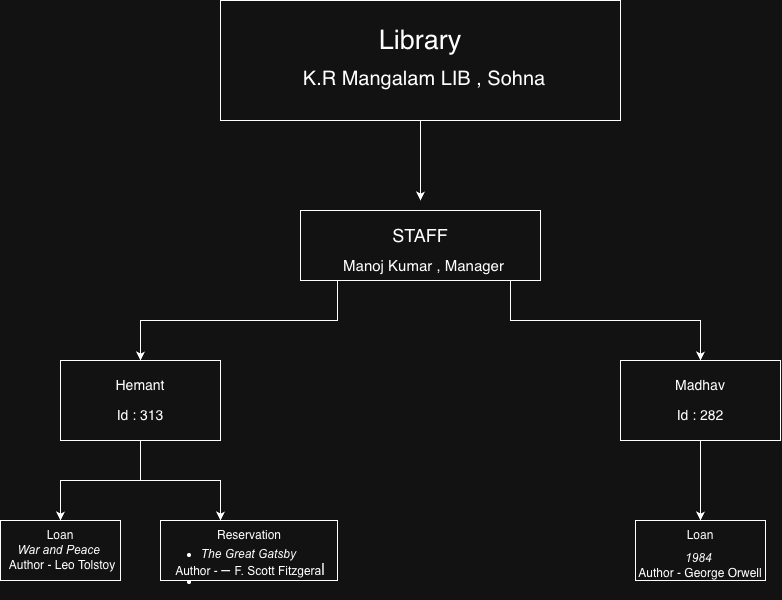

The diagram above was exported from draw.io. Its source (the exported page's mxGraphModel, read from the mxfile embedded in the PNG):
<mxGraphModel dx="934" dy="732" grid="1" gridSize="10" guides="1" tooltips="1" connect="1" arrows="1" fold="1" page="1" pageScale="1" pageWidth="827" pageHeight="1169" math="0" shadow="0">
  <root>
    <mxCell id="0" />
    <mxCell id="1" parent="0" />
    <mxCell id="N-QeWVD88uqul2JlR_eu-3" edge="1" parent="1" source="-vRGlf86vbhAWAr2s0x0-1" style="edgeStyle=orthogonalEdgeStyle;rounded=0;orthogonalLoop=1;jettySize=auto;html=1;">
      <mxGeometry relative="1" as="geometry">
        <mxPoint x="440" y="360" as="targetPoint" />
      </mxGeometry>
    </mxCell>
    <mxCell id="-vRGlf86vbhAWAr2s0x0-1" parent="1" style="rounded=0;whiteSpace=wrap;html=1;" value="" vertex="1">
      <mxGeometry height="120" width="400" x="240" y="160" as="geometry" />
    </mxCell>
    <mxCell id="-vRGlf86vbhAWAr2s0x0-2" parent="1" style="text;html=1;whiteSpace=wrap;strokeColor=none;fillColor=none;align=center;verticalAlign=middle;rounded=0;" value="&lt;font style=&quot;font-size: 27px;&quot;&gt;Library&lt;/font&gt;" vertex="1">
      <mxGeometry height="30" width="60" x="410" y="185" as="geometry" />
    </mxCell>
    <mxCell id="N-QeWVD88uqul2JlR_eu-2" parent="1" style="text;html=1;whiteSpace=wrap;strokeColor=none;fillColor=none;align=center;verticalAlign=middle;rounded=0;" value="&lt;font style=&quot;font-size: 20px;&quot;&gt;K.R Mangalam LIB , Sohna&lt;/font&gt;" vertex="1">
      <mxGeometry height="45" width="360" x="263.5" y="215" as="geometry" />
    </mxCell>
    <mxCell id="N-QeWVD88uqul2JlR_eu-4" parent="1" style="rounded=0;whiteSpace=wrap;html=1;" value="" vertex="1">
      <mxGeometry height="70" width="240" x="320" y="370" as="geometry" />
    </mxCell>
    <mxCell id="N-QeWVD88uqul2JlR_eu-5" parent="1" style="text;html=1;whiteSpace=wrap;strokeColor=none;fillColor=none;align=center;verticalAlign=middle;rounded=0;" value="&lt;font style=&quot;font-size: 18px;&quot;&gt;STAFF&lt;/font&gt;" vertex="1">
      <mxGeometry height="30" width="60" x="410" y="380" as="geometry" />
    </mxCell>
    <mxCell id="N-QeWVD88uqul2JlR_eu-7" edge="1" parent="1" source="N-QeWVD88uqul2JlR_eu-6" style="edgeStyle=orthogonalEdgeStyle;rounded=0;orthogonalLoop=1;jettySize=auto;html=1;exitX=0;exitY=1;exitDx=0;exitDy=0;">
      <mxGeometry relative="1" as="geometry">
        <mxPoint x="160" y="520" as="targetPoint" />
      </mxGeometry>
    </mxCell>
    <mxCell id="N-QeWVD88uqul2JlR_eu-9" edge="1" parent="1" source="N-QeWVD88uqul2JlR_eu-6" style="edgeStyle=orthogonalEdgeStyle;rounded=0;orthogonalLoop=1;jettySize=auto;html=1;exitX=1;exitY=1;exitDx=0;exitDy=0;">
      <mxGeometry relative="1" as="geometry">
        <mxPoint x="720" y="520" as="targetPoint" />
      </mxGeometry>
    </mxCell>
    <mxCell id="N-QeWVD88uqul2JlR_eu-6" parent="1" style="text;html=1;whiteSpace=wrap;strokeColor=none;fillColor=none;align=center;verticalAlign=middle;rounded=0;" value="&lt;font style=&quot;font-size: 15px;&quot;&gt;Manoj Kumar , Manager&lt;/font&gt;" vertex="1">
      <mxGeometry height="30" width="173" x="357" y="410" as="geometry" />
    </mxCell>
    <mxCell id="N-QeWVD88uqul2JlR_eu-16" edge="1" parent="1" source="N-QeWVD88uqul2JlR_eu-10" style="edgeStyle=orthogonalEdgeStyle;rounded=0;orthogonalLoop=1;jettySize=auto;html=1;exitX=0.5;exitY=1;exitDx=0;exitDy=0;">
      <mxGeometry relative="1" as="geometry">
        <Array as="points">
          <mxPoint x="160" y="640" />
          <mxPoint x="80" y="640" />
        </Array>
        <mxPoint x="80" y="680" as="targetPoint" />
      </mxGeometry>
    </mxCell>
    <mxCell id="N-QeWVD88uqul2JlR_eu-20" edge="1" parent="1" source="N-QeWVD88uqul2JlR_eu-10" style="edgeStyle=orthogonalEdgeStyle;rounded=0;orthogonalLoop=1;jettySize=auto;html=1;">
      <mxGeometry relative="1" as="geometry">
        <Array as="points">
          <mxPoint x="160" y="640" />
          <mxPoint x="240" y="640" />
        </Array>
        <mxPoint x="240" y="680" as="targetPoint" />
      </mxGeometry>
    </mxCell>
    <mxCell id="N-QeWVD88uqul2JlR_eu-10" parent="1" style="rounded=0;whiteSpace=wrap;html=1;" value="" vertex="1">
      <mxGeometry height="80" width="160" x="80" y="520" as="geometry" />
    </mxCell>
    <mxCell id="N-QeWVD88uqul2JlR_eu-21" edge="1" parent="1" source="N-QeWVD88uqul2JlR_eu-11" style="edgeStyle=orthogonalEdgeStyle;rounded=0;orthogonalLoop=1;jettySize=auto;html=1;exitX=0.5;exitY=1;exitDx=0;exitDy=0;">
      <mxGeometry relative="1" as="geometry">
        <mxPoint x="720" y="680" as="targetPoint" />
      </mxGeometry>
    </mxCell>
    <mxCell id="N-QeWVD88uqul2JlR_eu-11" parent="1" style="rounded=0;whiteSpace=wrap;html=1;" value="" vertex="1">
      <mxGeometry height="80" width="160" x="640" y="520" as="geometry" />
    </mxCell>
    <mxCell id="N-QeWVD88uqul2JlR_eu-12" parent="1" style="text;html=1;whiteSpace=wrap;strokeColor=none;fillColor=none;align=center;verticalAlign=middle;rounded=0;" value="&lt;font style=&quot;font-size: 14px;&quot;&gt;Id : 313&lt;/font&gt;" vertex="1">
      <mxGeometry height="30" width="60" x="130" y="560" as="geometry" />
    </mxCell>
    <mxCell id="N-QeWVD88uqul2JlR_eu-13" parent="1" style="text;html=1;whiteSpace=wrap;strokeColor=none;fillColor=none;align=center;verticalAlign=middle;rounded=0;" value="&lt;font style=&quot;font-size: 14px;&quot;&gt;Hemant&lt;/font&gt;" vertex="1">
      <mxGeometry height="30" width="60" x="130" y="530" as="geometry" />
    </mxCell>
    <mxCell id="N-QeWVD88uqul2JlR_eu-14" parent="1" style="text;html=1;whiteSpace=wrap;strokeColor=none;fillColor=none;align=center;verticalAlign=middle;rounded=0;" value="&lt;font style=&quot;font-size: 14px;&quot;&gt;Madhav&lt;/font&gt;" vertex="1">
      <mxGeometry height="30" width="60" x="690" y="530" as="geometry" />
    </mxCell>
    <mxCell id="N-QeWVD88uqul2JlR_eu-15" parent="1" style="text;html=1;whiteSpace=wrap;strokeColor=none;fillColor=none;align=center;verticalAlign=middle;rounded=0;" value="&lt;font style=&quot;font-size: 14px;&quot;&gt;Id : 282&lt;/font&gt;" vertex="1">
      <mxGeometry height="30" width="60" x="690" y="560" as="geometry" />
    </mxCell>
    <mxCell id="N-QeWVD88uqul2JlR_eu-22" parent="1" style="rounded=0;whiteSpace=wrap;html=1;" value="" vertex="1">
      <mxGeometry height="60" width="120" x="20" y="680" as="geometry" />
    </mxCell>
    <mxCell id="N-QeWVD88uqul2JlR_eu-23" parent="1" style="rounded=0;whiteSpace=wrap;html=1;" value="" vertex="1">
      <mxGeometry height="60" width="177" x="180" y="680" as="geometry" />
    </mxCell>
    <mxCell id="N-QeWVD88uqul2JlR_eu-24" parent="1" style="rounded=0;whiteSpace=wrap;html=1;" value="" vertex="1">
      <mxGeometry height="60" width="130" x="655" y="680" as="geometry" />
    </mxCell>
    <mxCell id="N-QeWVD88uqul2JlR_eu-25" parent="1" style="text;html=1;whiteSpace=wrap;strokeColor=none;fillColor=none;align=center;verticalAlign=middle;rounded=0;" value="Loan" vertex="1">
      <mxGeometry height="30" width="60" x="50" y="680" as="geometry" />
    </mxCell>
    <mxCell id="N-QeWVD88uqul2JlR_eu-26" parent="1" style="text;html=1;whiteSpace=wrap;strokeColor=none;fillColor=none;align=center;verticalAlign=middle;rounded=0;" value="Reservation" vertex="1">
      <mxGeometry height="30" width="60" x="238.5" y="680" as="geometry" />
    </mxCell>
    <mxCell id="N-QeWVD88uqul2JlR_eu-27" parent="1" style="text;html=1;whiteSpace=wrap;strokeColor=none;fillColor=none;align=center;verticalAlign=middle;rounded=0;" value="Loan" vertex="1">
      <mxGeometry height="30" width="60" x="690" y="680" as="geometry" />
    </mxCell>
    <mxCell id="N-QeWVD88uqul2JlR_eu-28" parent="1" style="text;html=1;whiteSpace=wrap;strokeColor=none;fillColor=none;align=center;verticalAlign=middle;rounded=0;" value="&lt;font&gt;&lt;em class=&quot;eujQNb&quot; data-sfc-root=&quot;ep&quot; data-copy-service-computed-style=&quot;font-family: &amp;quot;Google Sans&amp;quot;, Arial, sans-serif; font-size: 16px; font-weight: 400; margin: 0px; text-decoration: none; border-bottom: 0px rgb(230, 232, 240);&quot; style=&quot;font-family: &amp;quot;Google Sans&amp;quot;, Arial, sans-serif; margin: 0px; border-bottom: 0px rgb(230, 232, 240);&quot;&gt;War and Peace&lt;/em&gt;&amp;nbsp;&amp;nbsp;&lt;/font&gt;" vertex="1">
      <mxGeometry height="45" width="96" x="34" y="687.5" as="geometry" />
    </mxCell>
    <mxCell id="N-QeWVD88uqul2JlR_eu-29" parent="1" style="text;html=1;whiteSpace=wrap;strokeColor=none;fillColor=none;align=center;verticalAlign=middle;rounded=0;" value="Author - Leo Tolstoy" vertex="1">
      <mxGeometry height="30" width="110" x="27" y="710" as="geometry" />
    </mxCell>
    <mxCell id="N-QeWVD88uqul2JlR_eu-30" parent="1" style="text;html=1;whiteSpace=wrap;strokeColor=none;fillColor=none;align=center;verticalAlign=middle;rounded=0;" value="&lt;div data-bfc=&quot;&quot; class=&quot;&quot; data-ved=&quot;2ahUKEwj4srS-35eWAxU_2DgGHYhlGK8Qi4wTegoIAggACAEIBRAP&quot; data-hveid=&quot;CAIIAAgBCAUQDw&quot; data-copy-service-computed-style=&quot;font-family: &amp;quot;Google Sans&amp;quot;, Arial, sans-serif; font-size: 16px; font-weight: 400; margin: 0px; text-decoration: none; border-bottom: 0px rgb(230, 232, 240);&quot; style=&quot;font-family: &amp;quot;Google Sans&amp;quot;, Arial, sans-serif; margin: 0px; border-bottom: 0px rgb(230, 232, 240);&quot;&gt;&lt;li class=&quot;Z1qcYe&quot; data-sfc-cp=&quot;&quot; data-sfc-root=&quot;ep&quot; data-hveid=&quot;CAIIAAgBCAUQEA&quot; data-copy-service-computed-style=&quot;font-family: &amp;quot;Google Sans&amp;quot;, Arial, sans-serif; font-size: 16px; font-weight: 400; margin: 0px 0px 12px; text-decoration: none; border-bottom: 0px rgb(230, 232, 240);&quot; style=&quot;margin: 0px 0px 12px; border-bottom: 0px rgb(230, 232, 240);&quot;&gt;&lt;font&gt;&lt;span class=&quot;iNqyIf&quot; data-sfc-cp=&quot;&quot; data-sfc-root=&quot;ep&quot; data-copy-service-computed-style=&quot;font-family: &amp;quot;Google Sans&amp;quot;, Arial, sans-serif; font-size: 16px; font-weight: 400; margin: 0px; text-decoration: none; border-bottom: 0px rgb(230, 232, 240);&quot; style=&quot;margin: 0px; border-bottom: 0px rgb(230, 232, 240);&quot;&gt;&lt;em class=&quot;eujQNb&quot; data-sfc-root=&quot;ep&quot; data-copy-service-computed-style=&quot;font-family: &amp;quot;Google Sans&amp;quot;, Arial, sans-serif; font-size: 16px; font-weight: 400; margin: 0px; text-decoration: none; border-bottom: 0px rgb(230, 232, 240);&quot; style=&quot;margin: 0px; border-bottom: 0px rgb(230, 232, 240);&quot;&gt;The Great Gatsby&lt;/em&gt;&amp;nbsp;&lt;/span&gt;&lt;/font&gt;&lt;/li&gt;&lt;/div&gt;&lt;div data-bfc=&quot;&quot; class=&quot;&quot; data-ved=&quot;2ahUKEwj4srS-35eWAxU_2DgGHYhlGK8Qi4wTegoIAggACAEIBRAR&quot; data-hveid=&quot;CAIIAAgBCAUQEQ&quot; data-copy-service-computed-style=&quot;font-family: &amp;quot;Google Sans&amp;quot;, Arial, sans-serif; font-size: 16px; font-weight: 400; margin: 0px; text-decoration: none; border-bottom: 0px rgb(230, 232, 240);&quot; style=&quot;font-family: &amp;quot;Google Sans&amp;quot;, Arial, sans-serif; margin: 0px; border-bottom: 0px rgb(230, 232, 240);&quot;&gt;&lt;li class=&quot;Z1qcYe&quot; data-sfc-cp=&quot;&quot; data-sfc-root=&quot;ep&quot; data-hveid=&quot;CAIIAAgBCAUQEg&quot; data-copy-service-computed-style=&quot;font-family: &amp;quot;Google Sans&amp;quot;, Arial, sans-serif; font-size: 16px; font-weight: 400; margin: 0px 0px 12px; text-decoration: none; border-bottom: 0px rgb(230, 232, 240);&quot; style=&quot;margin: 0px 0px 12px; border-bottom: 0px rgb(230, 232, 240);&quot;&gt;&lt;/li&gt;&lt;/div&gt;" vertex="1">
      <mxGeometry height="22.5" width="110" x="215" y="721.25" as="geometry" />
    </mxCell>
    <mxCell id="N-QeWVD88uqul2JlR_eu-31" parent="1" style="text;html=1;whiteSpace=wrap;strokeColor=none;fillColor=none;align=center;verticalAlign=middle;rounded=0;" value="Author -&amp;nbsp;&lt;span style=&quot;font-family: &amp;quot;Google Sans&amp;quot;, Arial, sans-serif; font-size: 16px;&quot;&gt;– &lt;/span&gt;&lt;span style=&quot;font-family: &amp;quot;Google Sans&amp;quot;, Arial, sans-serif;&quot;&gt;&lt;font&gt;F. Scott Fitzgera&lt;/font&gt;&lt;/span&gt;&lt;span style=&quot;font-family: &amp;quot;Google Sans&amp;quot;, Arial, sans-serif; font-size: 16px;&quot;&gt;l&lt;/span&gt;" vertex="1">
      <mxGeometry height="30" width="160" x="190" y="713.75" as="geometry" />
    </mxCell>
    <mxCell id="N-QeWVD88uqul2JlR_eu-32" parent="1" style="text;html=1;whiteSpace=wrap;strokeColor=none;fillColor=none;align=center;verticalAlign=middle;rounded=0;" value="&lt;font&gt;&lt;em class=&quot;eujQNb&quot; data-sfc-root=&quot;ep&quot; data-copy-service-computed-style=&quot;font-family: &amp;quot;Google Sans&amp;quot;, Arial, sans-serif; font-size: 16px; font-weight: 400; margin: 0px; text-decoration: none; border-bottom: 0px rgb(230, 232, 240);&quot; style=&quot;font-family: &amp;quot;Google Sans&amp;quot;, Arial, sans-serif; margin: 0px; border-bottom: 0px rgb(230, 232, 240);&quot;&gt;1984&lt;/em&gt;&amp;nbsp;&lt;/font&gt;" vertex="1">
      <mxGeometry height="30" width="60" x="690" y="702.5" as="geometry" />
    </mxCell>
    <mxCell id="N-QeWVD88uqul2JlR_eu-33" parent="1" style="text;html=1;whiteSpace=wrap;strokeColor=none;fillColor=none;align=center;verticalAlign=middle;rounded=0;" value="Author - George Orwell" vertex="1">
      <mxGeometry height="30" width="130" x="655" y="717.5" as="geometry" />
    </mxCell>
  </root>
</mxGraphModel>